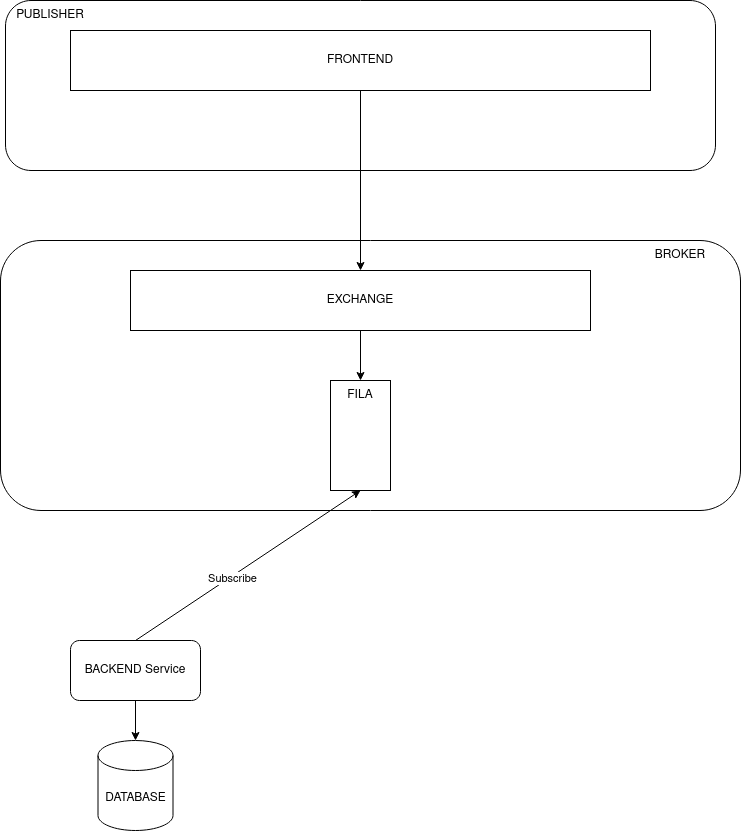

The diagram above was exported from draw.io. Its source (the exported page's mxGraphModel, read from the mxfile embedded in the PNG):
<mxGraphModel dx="1382" dy="795" grid="1" gridSize="10" guides="1" tooltips="1" connect="1" arrows="1" fold="1" page="1" pageScale="1" pageWidth="850" pageHeight="1100" math="0" shadow="0">
  <root>
    <mxCell id="0" />
    <mxCell id="1" parent="0" />
    <mxCell id="C6BM6TO2Z4RmgY8pbziz-23" value="" style="rounded=1;whiteSpace=wrap;html=1;fillColor=none;" vertex="1" parent="1">
      <mxGeometry x="80" y="260" width="740" height="270" as="geometry" />
    </mxCell>
    <mxCell id="C6BM6TO2Z4RmgY8pbziz-13" style="edgeStyle=orthogonalEdgeStyle;rounded=0;orthogonalLoop=1;jettySize=auto;html=1;exitX=0.5;exitY=1;exitDx=0;exitDy=0;" edge="1" parent="1" source="C6BM6TO2Z4RmgY8pbziz-6" target="C6BM6TO2Z4RmgY8pbziz-14">
      <mxGeometry relative="1" as="geometry">
        <mxPoint x="440" y="220" as="targetPoint" />
      </mxGeometry>
    </mxCell>
    <mxCell id="C6BM6TO2Z4RmgY8pbziz-6" value="FRONTEND" style="rounded=0;whiteSpace=wrap;html=1;" vertex="1" parent="1">
      <mxGeometry x="150" y="50" width="580" height="60" as="geometry" />
    </mxCell>
    <mxCell id="C6BM6TO2Z4RmgY8pbziz-33" style="edgeStyle=orthogonalEdgeStyle;rounded=0;orthogonalLoop=1;jettySize=auto;html=1;exitX=0.5;exitY=1;exitDx=0;exitDy=0;entryX=0.5;entryY=0;entryDx=0;entryDy=0;" edge="1" parent="1" source="C6BM6TO2Z4RmgY8pbziz-14" target="C6BM6TO2Z4RmgY8pbziz-31">
      <mxGeometry relative="1" as="geometry" />
    </mxCell>
    <mxCell id="C6BM6TO2Z4RmgY8pbziz-14" value="EXCHANGE" style="rounded=0;whiteSpace=wrap;html=1;" vertex="1" parent="1">
      <mxGeometry x="210" y="290" width="460" height="60" as="geometry" />
    </mxCell>
    <mxCell id="C6BM6TO2Z4RmgY8pbziz-19" value="" style="rounded=1;whiteSpace=wrap;html=1;fillColor=none;" vertex="1" parent="1">
      <mxGeometry x="85" y="20" width="710" height="170" as="geometry" />
    </mxCell>
    <mxCell id="C6BM6TO2Z4RmgY8pbziz-22" value="PUBLISHER" style="text;html=1;strokeColor=none;fillColor=none;align=center;verticalAlign=middle;whiteSpace=wrap;rounded=0;" vertex="1" parent="1">
      <mxGeometry x="100" y="20" width="60" height="30" as="geometry" />
    </mxCell>
    <mxCell id="C6BM6TO2Z4RmgY8pbziz-24" value="BROKER" style="text;html=1;strokeColor=none;fillColor=none;align=center;verticalAlign=middle;whiteSpace=wrap;rounded=0;" vertex="1" parent="1">
      <mxGeometry x="730" y="260" width="60" height="30" as="geometry" />
    </mxCell>
    <mxCell id="C6BM6TO2Z4RmgY8pbziz-26" style="rounded=0;orthogonalLoop=1;jettySize=auto;html=1;exitX=0.5;exitY=0;exitDx=0;exitDy=0;entryX=0.5;entryY=1;entryDx=0;entryDy=0;" edge="1" parent="1" source="C6BM6TO2Z4RmgY8pbziz-25" target="C6BM6TO2Z4RmgY8pbziz-31">
      <mxGeometry relative="1" as="geometry">
        <mxPoint x="319" y="485" as="targetPoint" />
      </mxGeometry>
    </mxCell>
    <mxCell id="C6BM6TO2Z4RmgY8pbziz-27" value="Subscribe" style="edgeLabel;html=1;align=center;verticalAlign=middle;resizable=0;points=[];" vertex="1" connectable="0" parent="C6BM6TO2Z4RmgY8pbziz-26">
      <mxGeometry x="-0.1484" y="-1" relative="1" as="geometry">
        <mxPoint as="offset" />
      </mxGeometry>
    </mxCell>
    <mxCell id="C6BM6TO2Z4RmgY8pbziz-36" style="edgeStyle=orthogonalEdgeStyle;rounded=0;orthogonalLoop=1;jettySize=auto;html=1;exitX=0.5;exitY=1;exitDx=0;exitDy=0;entryX=0.5;entryY=0;entryDx=0;entryDy=0;entryPerimeter=0;" edge="1" parent="1" source="C6BM6TO2Z4RmgY8pbziz-25" target="C6BM6TO2Z4RmgY8pbziz-35">
      <mxGeometry relative="1" as="geometry" />
    </mxCell>
    <mxCell id="C6BM6TO2Z4RmgY8pbziz-25" value="BACKEND Service" style="rounded=1;whiteSpace=wrap;html=1;" vertex="1" parent="1">
      <mxGeometry x="150" y="660" width="130" height="60" as="geometry" />
    </mxCell>
    <mxCell id="C6BM6TO2Z4RmgY8pbziz-31" value="" style="rounded=0;whiteSpace=wrap;html=1;" vertex="1" parent="1">
      <mxGeometry x="410" y="400" width="60" height="110" as="geometry" />
    </mxCell>
    <mxCell id="C6BM6TO2Z4RmgY8pbziz-34" value="FILA" style="text;html=1;strokeColor=none;fillColor=none;align=center;verticalAlign=middle;whiteSpace=wrap;rounded=0;" vertex="1" parent="1">
      <mxGeometry x="410" y="400" width="60" height="30" as="geometry" />
    </mxCell>
    <mxCell id="C6BM6TO2Z4RmgY8pbziz-35" value="DATABASE" style="shape=cylinder3;whiteSpace=wrap;html=1;boundedLbl=1;backgroundOutline=1;size=15;" vertex="1" parent="1">
      <mxGeometry x="177.5" y="760" width="75" height="90" as="geometry" />
    </mxCell>
  </root>
</mxGraphModel>